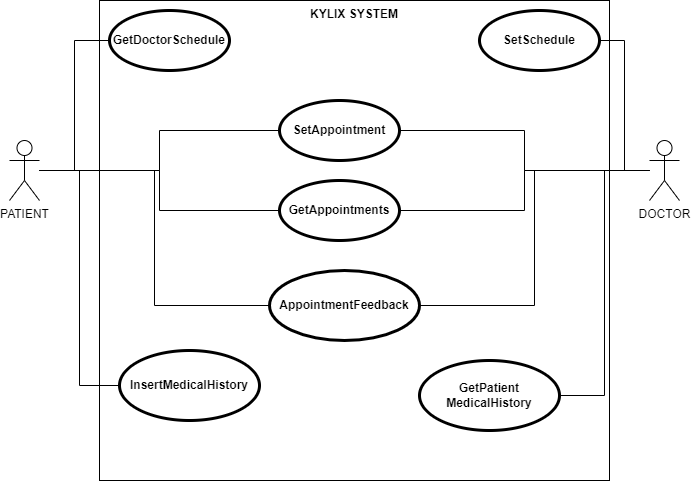

The diagram above was exported from draw.io. Its source (the exported page's mxGraphModel, read from the mxfile embedded in the PNG):
<mxGraphModel dx="1038" dy="675" grid="1" gridSize="10" guides="1" tooltips="1" connect="1" arrows="1" fold="1" page="1" pageScale="1" pageWidth="850" pageHeight="1100" math="0" shadow="0">
  <root>
    <mxCell id="0" />
    <mxCell id="1" parent="0" />
    <mxCell id="DG4Z_VBOKR4yAuojj14y-13" style="edgeStyle=orthogonalEdgeStyle;rounded=0;orthogonalLoop=1;jettySize=auto;html=1;entryX=0;entryY=0.5;entryDx=0;entryDy=0;endArrow=none;endFill=0;" parent="1" source="DG4Z_VBOKR4yAuojj14y-1" target="DG4Z_VBOKR4yAuojj14y-12" edge="1">
      <mxGeometry relative="1" as="geometry" />
    </mxCell>
    <mxCell id="DG4Z_VBOKR4yAuojj14y-16" style="edgeStyle=orthogonalEdgeStyle;rounded=0;orthogonalLoop=1;jettySize=auto;html=1;entryX=0;entryY=0.5;entryDx=0;entryDy=0;endArrow=none;endFill=0;" parent="1" source="DG4Z_VBOKR4yAuojj14y-1" target="DG4Z_VBOKR4yAuojj14y-14" edge="1">
      <mxGeometry relative="1" as="geometry" />
    </mxCell>
    <mxCell id="DG4Z_VBOKR4yAuojj14y-20" style="edgeStyle=orthogonalEdgeStyle;rounded=0;orthogonalLoop=1;jettySize=auto;html=1;entryX=0;entryY=0.5;entryDx=0;entryDy=0;endArrow=none;endFill=0;" parent="1" source="DG4Z_VBOKR4yAuojj14y-1" target="DG4Z_VBOKR4yAuojj14y-19" edge="1">
      <mxGeometry relative="1" as="geometry" />
    </mxCell>
    <mxCell id="DG4Z_VBOKR4yAuojj14y-23" style="edgeStyle=orthogonalEdgeStyle;rounded=0;orthogonalLoop=1;jettySize=auto;html=1;entryX=0;entryY=0.5;entryDx=0;entryDy=0;endArrow=none;endFill=0;" parent="1" source="DG4Z_VBOKR4yAuojj14y-1" target="DG4Z_VBOKR4yAuojj14y-22" edge="1">
      <mxGeometry relative="1" as="geometry" />
    </mxCell>
    <mxCell id="DG4Z_VBOKR4yAuojj14y-26" style="edgeStyle=orthogonalEdgeStyle;rounded=0;orthogonalLoop=1;jettySize=auto;html=1;entryX=0;entryY=0.5;entryDx=0;entryDy=0;endArrow=none;endFill=0;" parent="1" source="DG4Z_VBOKR4yAuojj14y-1" target="DG4Z_VBOKR4yAuojj14y-25" edge="1">
      <mxGeometry relative="1" as="geometry" />
    </mxCell>
    <mxCell id="DG4Z_VBOKR4yAuojj14y-1" value="PATIENT" style="shape=umlActor;html=1;verticalLabelPosition=bottom;verticalAlign=top;align=center;" parent="1" vertex="1">
      <mxGeometry x="50" y="160" width="30" height="60" as="geometry" />
    </mxCell>
    <mxCell id="DG4Z_VBOKR4yAuojj14y-11" style="edgeStyle=orthogonalEdgeStyle;rounded=0;orthogonalLoop=1;jettySize=auto;html=1;entryX=1;entryY=0.5;entryDx=0;entryDy=0;endArrow=none;endFill=0;" parent="1" source="DG4Z_VBOKR4yAuojj14y-2" target="DG4Z_VBOKR4yAuojj14y-8" edge="1">
      <mxGeometry relative="1" as="geometry" />
    </mxCell>
    <mxCell id="DG4Z_VBOKR4yAuojj14y-18" style="edgeStyle=orthogonalEdgeStyle;rounded=0;orthogonalLoop=1;jettySize=auto;html=1;endArrow=none;endFill=0;" parent="1" source="DG4Z_VBOKR4yAuojj14y-2" target="DG4Z_VBOKR4yAuojj14y-14" edge="1">
      <mxGeometry relative="1" as="geometry" />
    </mxCell>
    <mxCell id="DG4Z_VBOKR4yAuojj14y-21" style="edgeStyle=orthogonalEdgeStyle;rounded=0;orthogonalLoop=1;jettySize=auto;html=1;endArrow=none;endFill=0;" parent="1" source="DG4Z_VBOKR4yAuojj14y-2" target="DG4Z_VBOKR4yAuojj14y-19" edge="1">
      <mxGeometry relative="1" as="geometry" />
    </mxCell>
    <mxCell id="DG4Z_VBOKR4yAuojj14y-24" style="edgeStyle=orthogonalEdgeStyle;rounded=0;orthogonalLoop=1;jettySize=auto;html=1;entryX=1;entryY=0.5;entryDx=0;entryDy=0;endArrow=none;endFill=0;" parent="1" source="DG4Z_VBOKR4yAuojj14y-2" target="DG4Z_VBOKR4yAuojj14y-22" edge="1">
      <mxGeometry relative="1" as="geometry" />
    </mxCell>
    <mxCell id="DG4Z_VBOKR4yAuojj14y-28" style="edgeStyle=orthogonalEdgeStyle;rounded=0;orthogonalLoop=1;jettySize=auto;html=1;entryX=1;entryY=0.5;entryDx=0;entryDy=0;endArrow=none;endFill=0;" parent="1" source="DG4Z_VBOKR4yAuojj14y-2" target="DG4Z_VBOKR4yAuojj14y-27" edge="1">
      <mxGeometry relative="1" as="geometry" />
    </mxCell>
    <mxCell id="DG4Z_VBOKR4yAuojj14y-2" value="DOCTOR" style="shape=umlActor;html=1;verticalLabelPosition=bottom;verticalAlign=top;align=center;" parent="1" vertex="1">
      <mxGeometry x="690" y="160" width="30" height="60" as="geometry" />
    </mxCell>
    <mxCell id="DG4Z_VBOKR4yAuojj14y-7" value="KYLIX SYSTEM" style="shape=rect;html=1;verticalAlign=top;fontStyle=1;whiteSpace=wrap;align=center;fillColor=none;" parent="1" vertex="1">
      <mxGeometry x="140" y="20" width="510" height="480" as="geometry" />
    </mxCell>
    <mxCell id="DG4Z_VBOKR4yAuojj14y-8" value="SetSchedule" style="shape=ellipse;html=1;strokeWidth=3;fontStyle=1;whiteSpace=wrap;align=center;perimeter=ellipsePerimeter;fillColor=none;" parent="1" vertex="1">
      <mxGeometry x="520" y="30" width="120" height="60" as="geometry" />
    </mxCell>
    <mxCell id="DG4Z_VBOKR4yAuojj14y-12" value="GetDoctorSchedule" style="shape=ellipse;html=1;strokeWidth=3;fontStyle=1;whiteSpace=wrap;align=center;perimeter=ellipsePerimeter;fillColor=none;" parent="1" vertex="1">
      <mxGeometry x="150" y="30" width="120" height="60" as="geometry" />
    </mxCell>
    <mxCell id="DG4Z_VBOKR4yAuojj14y-14" value="SetAppointment" style="shape=ellipse;html=1;strokeWidth=3;fontStyle=1;whiteSpace=wrap;align=center;perimeter=ellipsePerimeter;fillColor=none;" parent="1" vertex="1">
      <mxGeometry x="320" y="120" width="120" height="60" as="geometry" />
    </mxCell>
    <mxCell id="DG4Z_VBOKR4yAuojj14y-19" value="GetAppointments" style="shape=ellipse;html=1;strokeWidth=3;fontStyle=1;whiteSpace=wrap;align=center;perimeter=ellipsePerimeter;fillColor=none;" parent="1" vertex="1">
      <mxGeometry x="320" y="200" width="120" height="60" as="geometry" />
    </mxCell>
    <mxCell id="DG4Z_VBOKR4yAuojj14y-22" value="AppointmentFeedback" style="shape=ellipse;html=1;strokeWidth=3;fontStyle=1;whiteSpace=wrap;align=center;perimeter=ellipsePerimeter;fillColor=none;" parent="1" vertex="1">
      <mxGeometry x="310" y="290" width="150" height="70" as="geometry" />
    </mxCell>
    <mxCell id="DG4Z_VBOKR4yAuojj14y-25" value="InsertMedicalHistory" style="shape=ellipse;html=1;strokeWidth=3;fontStyle=1;whiteSpace=wrap;align=center;perimeter=ellipsePerimeter;fillColor=none;" parent="1" vertex="1">
      <mxGeometry x="160" y="370" width="140" height="70" as="geometry" />
    </mxCell>
    <mxCell id="DG4Z_VBOKR4yAuojj14y-27" value="GetPatient&lt;br&gt;MedicalHistory" style="shape=ellipse;html=1;strokeWidth=3;fontStyle=1;whiteSpace=wrap;align=center;perimeter=ellipsePerimeter;fillColor=none;" parent="1" vertex="1">
      <mxGeometry x="460" y="380" width="140" height="70" as="geometry" />
    </mxCell>
  </root>
</mxGraphModel>